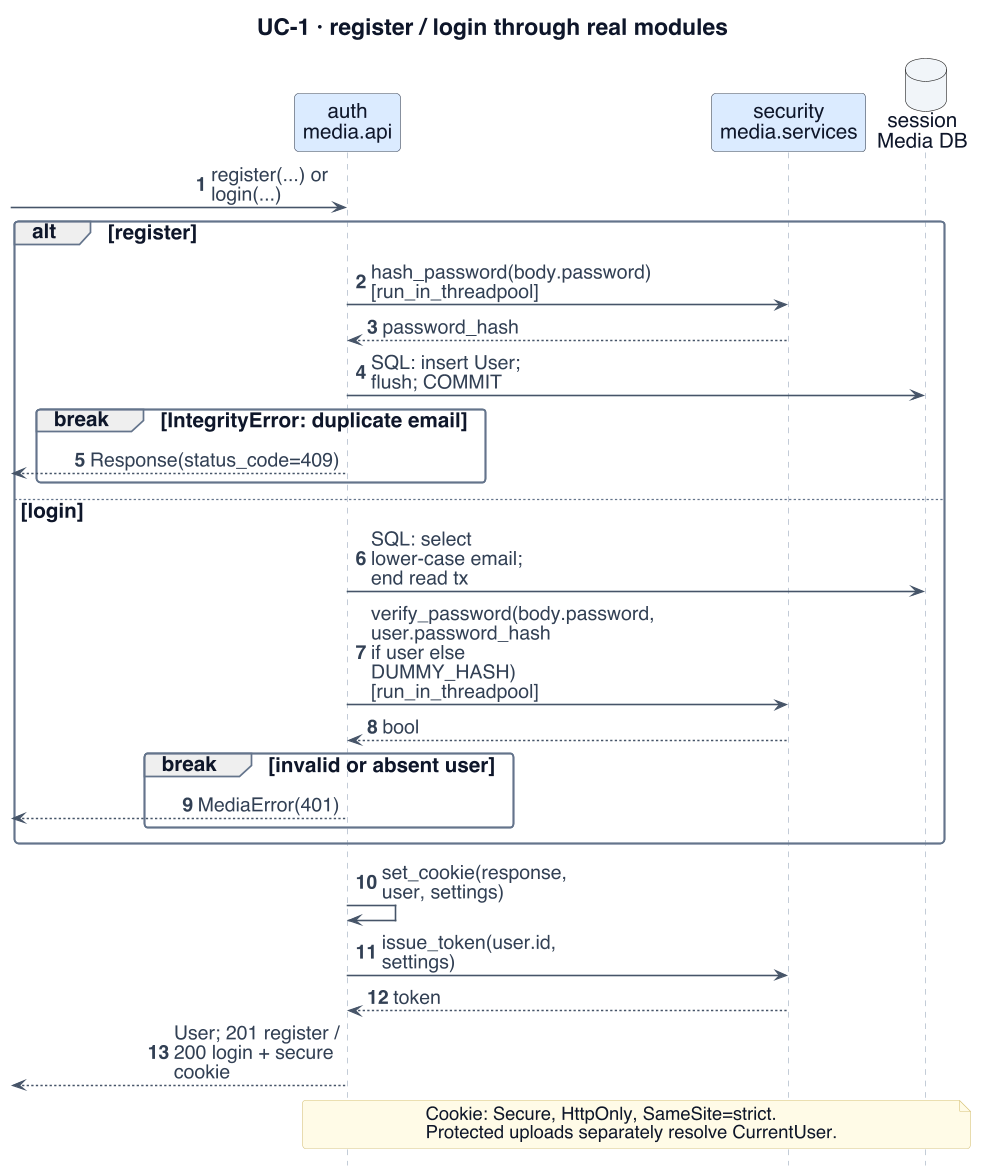

The diagram above was rendered by PlantUML. Its source (embedded in the PNG):
@startuml
!include _style.iuml
' Adapted from reviewed presentation sources: W3-03, W3-06a, W3-06; upload pin / replay corrections from W3-review
skinparam dpi 110
skinparam defaultFontSize 18
skinparam ArrowFontSize 17
skinparam ClassAttributeFontSize 17
skinparam ClassStereotypeFontSize 15
skinparam NoteFontSize 16
skinparam LegendFontSize 15
skinparam titleFontSize 20
skinparam classAttributeIconSize 0
skinparam maxMessageSize 165
skinparam nodesep 18
skinparam ranksep 24
hide footbox
hide circle
title UC-1 · register / login through real modules
autonumber
participant "auth\nmedia.api" as A $MEDIA
participant "security\nmedia.services" as S $MEDIA
database "session\nMedia DB" as DB $INFRA
[-> A : register(...) or login(...)
alt register
 A -> S : hash_password(body.password)\n[run_in_threadpool]
 S --> A : password_hash
 A -> DB : SQL: insert User; flush; COMMIT
 break IntegrityError: duplicate email
  A -->[ : Response(status_code=409)
 end
else login
 A -> DB : SQL: select lower-case email; end read tx
 A -> S : verify_password(body.password,\nuser.password_hash if user else DUMMY_HASH)\n[run_in_threadpool]
 S --> A : bool
 break invalid or absent user
  A -->[ : MediaError(401)
 end
end
A -> A : set_cookie(response, user, settings)
A -> S : issue_token(user.id, settings)
S --> A : token
A -->[ : User; 201 register / 200 login + secure cookie
note over A,DB
Cookie: Secure, HttpOnly, SameSite=strict.
Protected uploads separately resolve CurrentUser.
end note
@enduml